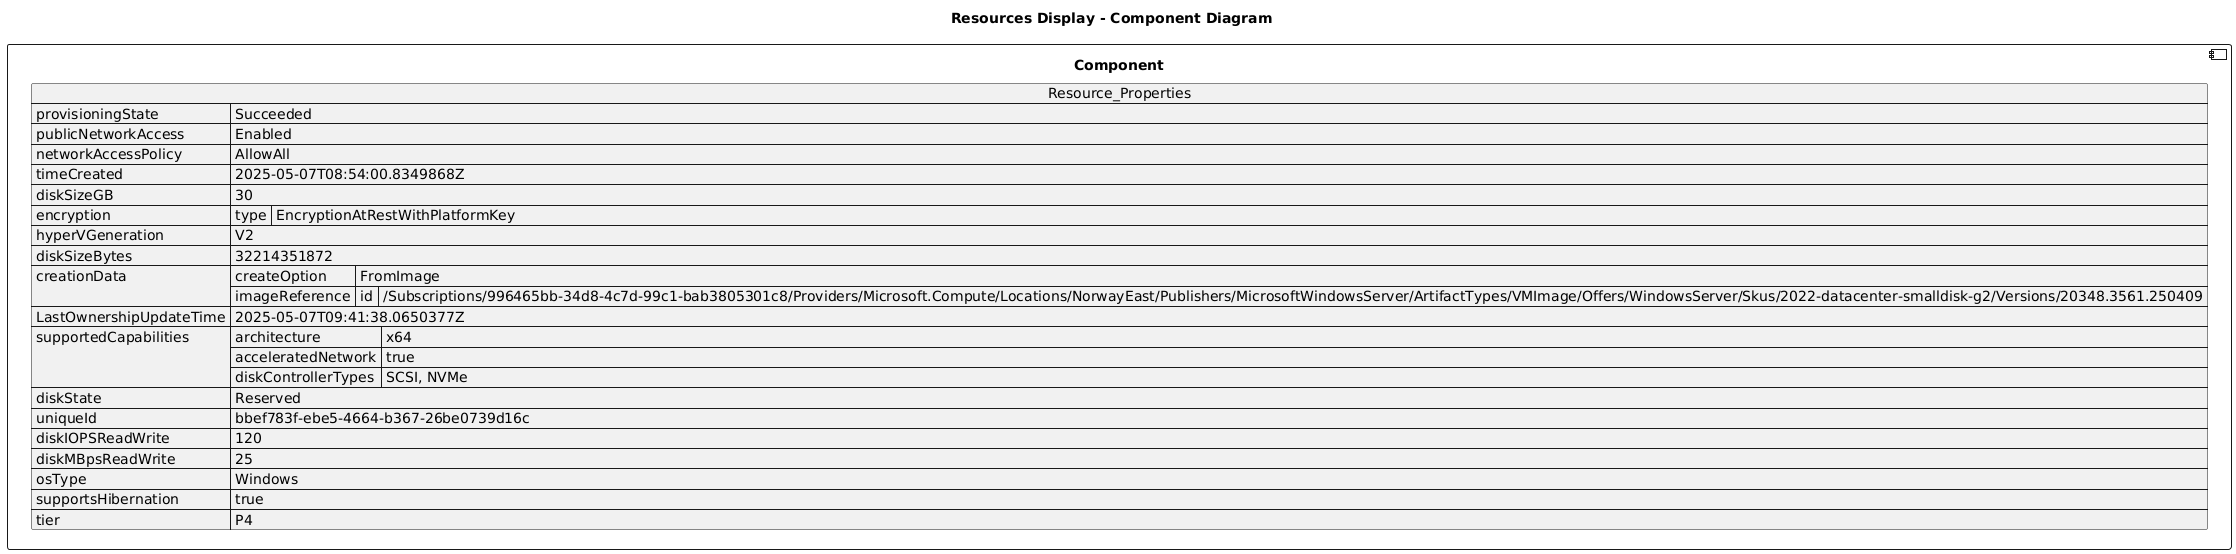

The diagram above was rendered by PlantUML. Its source (embedded in the PNG):
@startuml

title Resources Display - Component Diagram

component Component {

json  Resource_Properties {
  "provisioningState": "Succeeded",
  "publicNetworkAccess": "Enabled",
  "networkAccessPolicy": "AllowAll",
  "timeCreated": "2025-05-07T08:54:00.8349868Z",
  "diskSizeGB": 30,
  "encryption": {
    "type": "EncryptionAtRestWithPlatformKey"
  },
  "hyperVGeneration": "V2",
  "diskSizeBytes": 32214351872,
  "creationData": {
    "createOption": "FromImage",
    "imageReference": {
      "id": "/Subscriptions/996465bb-34d8-4c7d-99c1-bab3805301c8/Providers/Microsoft.Compute/Locations/NorwayEast/Publishers/MicrosoftWindowsServer/ArtifactTypes/VMImage/Offers/WindowsServer/Skus/2022-datacenter-smalldisk-g2/Versions/20348.3561.250409"
    }
  },
  "LastOwnershipUpdateTime": "2025-05-07T09:41:38.0650377Z",
  "supportedCapabilities": {
    "architecture": "x64",
    "acceleratedNetwork": true,
    "diskControllerTypes": "SCSI, NVMe"
  },
  "diskState": "Reserved",
  "uniqueId": "bbef783f-ebe5-4664-b367-26be0739d16c",
  "diskIOPSReadWrite": 120,
  "diskMBpsReadWrite": 25,
  "osType": "Windows",
  "supportsHibernation": true,
  "tier": "P4"
}
}
@enduml